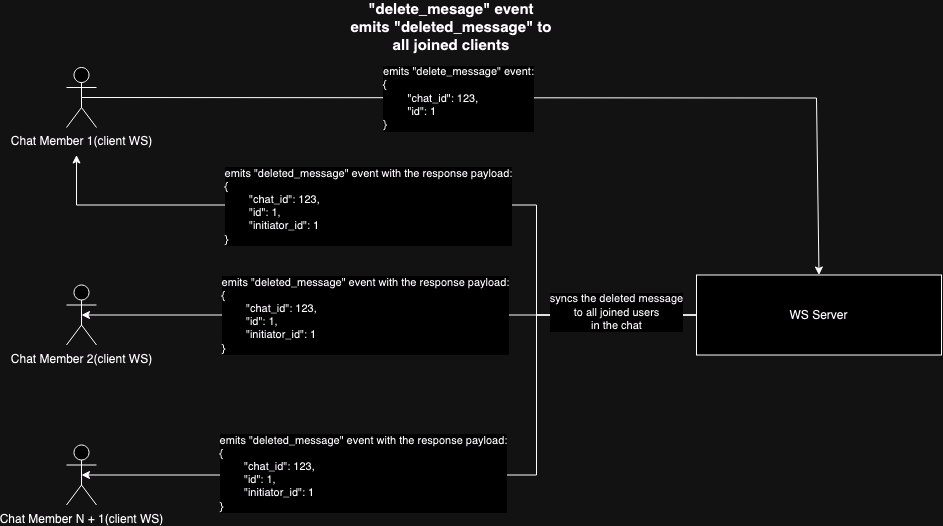

The diagram above was exported from draw.io. Its source (the exported page's mxGraphModel, read from the mxfile embedded in the PNG):
<mxGraphModel dx="1031" dy="1794" grid="1" gridSize="10" guides="1" tooltips="1" connect="1" arrows="1" fold="1" page="1" pageScale="1" pageWidth="850" pageHeight="1100" math="0" shadow="0">
  <root>
    <mxCell id="0" />
    <mxCell id="1" parent="0" />
    <mxCell id="2" value="Chat Member 2(client WS)" style="shape=umlActor;verticalLabelPosition=bottom;verticalAlign=top;html=1;outlineConnect=0;" vertex="1" parent="1">
      <mxGeometry x="110" y="1942.5" width="30" height="60" as="geometry" />
    </mxCell>
    <mxCell id="3" value="Chat Member 1(client WS)" style="shape=umlActor;verticalLabelPosition=bottom;verticalAlign=top;html=1;outlineConnect=0;" vertex="1" parent="1">
      <mxGeometry x="110" y="1725" width="30" height="60" as="geometry" />
    </mxCell>
    <mxCell id="4" value="Chat Member N + 1(client WS)" style="shape=umlActor;verticalLabelPosition=bottom;verticalAlign=top;html=1;outlineConnect=0;" vertex="1" parent="1">
      <mxGeometry x="110" y="2102.5" width="30" height="60" as="geometry" />
    </mxCell>
    <mxCell id="5" value="WS Server" style="rounded=0;whiteSpace=wrap;html=1;" vertex="1" parent="1">
      <mxGeometry x="740" y="1932.5" width="245" height="80" as="geometry" />
    </mxCell>
    <mxCell id="6" value="" style="endArrow=classic;html=1;rounded=0;exitX=0;exitY=0.5;exitDx=0;exitDy=0;" edge="1" source="5" parent="1">
      <mxGeometry width="50" height="50" relative="1" as="geometry">
        <mxPoint x="500" y="1972.5" as="sourcePoint" />
        <mxPoint x="120" y="1812.5" as="targetPoint" />
        <Array as="points">
          <mxPoint x="580" y="1972.5" />
          <mxPoint x="580" y="1912.5" />
          <mxPoint x="580" y="1862.5" />
          <mxPoint x="120" y="1862.5" />
        </Array>
      </mxGeometry>
    </mxCell>
    <mxCell id="7" value="&lt;div&gt;emits &quot;deleted_message&quot; event with the response payload:&lt;/div&gt;&lt;div align=&quot;left&quot;&gt;{&lt;/div&gt;&lt;div align=&quot;left&quot;&gt;&lt;span style=&quot;white-space: pre;&quot;&gt;&#09;&lt;/span&gt;&quot;chat_id&quot;: 123,&lt;/div&gt;&lt;div align=&quot;left&quot;&gt;&lt;span style=&quot;white-space: pre;&quot;&gt;&#09;&lt;/span&gt;&quot;id&quot;: 1,&lt;/div&gt;&lt;div align=&quot;left&quot;&gt;&lt;span style=&quot;white-space: pre;&quot;&gt;&#09;&lt;/span&gt;&quot;initiator_id&quot;: 1&lt;/div&gt;&lt;div align=&quot;left&quot;&gt;}&lt;br&gt;&lt;/div&gt;" style="edgeLabel;html=1;align=center;verticalAlign=middle;resizable=0;points=[];" vertex="1" connectable="0" parent="6">
      <mxGeometry x="-0.148" y="1" relative="1" as="geometry">
        <mxPoint x="-106" as="offset" />
      </mxGeometry>
    </mxCell>
    <mxCell id="8" value="" style="endArrow=classic;html=1;rounded=0;exitX=0;exitY=0.5;exitDx=0;exitDy=0;entryX=0.5;entryY=0.5;entryDx=0;entryDy=0;entryPerimeter=0;" edge="1" source="5" target="2" parent="1">
      <mxGeometry width="50" height="50" relative="1" as="geometry">
        <mxPoint x="480" y="2032.5" as="sourcePoint" />
        <mxPoint x="150" y="1912.5" as="targetPoint" />
      </mxGeometry>
    </mxCell>
    <mxCell id="9" value="&lt;div&gt;emits &quot;deleted_message&quot; event with the response payload:&lt;/div&gt;&lt;div align=&quot;left&quot;&gt;{&lt;/div&gt;&lt;div align=&quot;left&quot;&gt;&lt;span style=&quot;white-space: pre;&quot;&gt;&#09;&lt;/span&gt;&quot;chat_id&quot;: 123,&lt;/div&gt;&lt;div align=&quot;left&quot;&gt;&lt;span style=&quot;white-space: pre;&quot;&gt;&#09;&lt;/span&gt;&quot;id&quot;: 1,&lt;/div&gt;&lt;div align=&quot;left&quot;&gt;&lt;span style=&quot;white-space: pre;&quot;&gt;&#09;&lt;/span&gt;&quot;initiator_id&quot;: 1&lt;/div&gt;&lt;div align=&quot;left&quot;&gt;}&lt;br&gt;&lt;/div&gt;" style="edgeLabel;html=1;align=center;verticalAlign=middle;resizable=0;points=[];" vertex="1" connectable="0" parent="8">
      <mxGeometry x="0.215" relative="1" as="geometry">
        <mxPoint x="42" as="offset" />
      </mxGeometry>
    </mxCell>
    <mxCell id="10" value="" style="endArrow=classic;html=1;rounded=0;exitX=0;exitY=0.5;exitDx=0;exitDy=0;entryX=0.5;entryY=0.5;entryDx=0;entryDy=0;entryPerimeter=0;" edge="1" source="5" target="4" parent="1">
      <mxGeometry width="50" height="50" relative="1" as="geometry">
        <mxPoint x="410" y="2082.5" as="sourcePoint" />
        <mxPoint x="460" y="2032.5" as="targetPoint" />
        <Array as="points">
          <mxPoint x="580" y="1972.5" />
          <mxPoint x="580" y="2132.5" />
        </Array>
      </mxGeometry>
    </mxCell>
    <mxCell id="11" value="&lt;div&gt;syncs the deleted message&lt;/div&gt;&lt;div&gt;to all joined users&lt;/div&gt;&lt;div&gt;in the chat&lt;br&gt;&lt;/div&gt;" style="edgeLabel;html=1;align=center;verticalAlign=middle;resizable=0;points=[];" vertex="1" connectable="0" parent="10">
      <mxGeometry x="-0.7728" y="-3" relative="1" as="geometry">
        <mxPoint x="8" as="offset" />
      </mxGeometry>
    </mxCell>
    <mxCell id="12" value="&lt;div&gt;emits &quot;deleted_message&quot; event with the response payload:&lt;/div&gt;&lt;div align=&quot;left&quot;&gt;{&lt;/div&gt;&lt;div align=&quot;left&quot;&gt;&lt;span style=&quot;white-space: pre;&quot;&gt;&#09;&lt;/span&gt;&quot;chat_id&quot;: 123,&lt;/div&gt;&lt;div align=&quot;left&quot;&gt;&lt;span style=&quot;white-space: pre;&quot;&gt;&#09;&lt;/span&gt;&quot;id&quot;: 1,&lt;/div&gt;&lt;div align=&quot;left&quot;&gt;&lt;span style=&quot;white-space: pre;&quot;&gt;&#09;&lt;/span&gt;&quot;initiator_id&quot;: 1&lt;/div&gt;&lt;div align=&quot;left&quot;&gt;}&lt;br&gt;&lt;/div&gt;" style="edgeLabel;html=1;align=center;verticalAlign=middle;resizable=0;points=[];" vertex="1" connectable="0" parent="10">
      <mxGeometry x="0.2937" y="-2" relative="1" as="geometry">
        <mxPoint x="8" as="offset" />
      </mxGeometry>
    </mxCell>
    <mxCell id="13" value="" style="endArrow=classic;html=1;rounded=0;exitX=0.5;exitY=0.5;exitDx=0;exitDy=0;exitPerimeter=0;entryX=0.5;entryY=0;entryDx=0;entryDy=0;" edge="1" source="3" target="5" parent="1">
      <mxGeometry width="50" height="50" relative="1" as="geometry">
        <mxPoint x="400" y="1922.5" as="sourcePoint" />
        <mxPoint x="450" y="1872.5" as="targetPoint" />
        <Array as="points">
          <mxPoint x="860" y="1755.5" />
        </Array>
      </mxGeometry>
    </mxCell>
    <mxCell id="14" value="&lt;div&gt;emits &quot;delete_message&quot; event:&lt;/div&gt;&lt;div align=&quot;left&quot;&gt;{&lt;/div&gt;&lt;div align=&quot;left&quot;&gt;&lt;span style=&quot;white-space: pre;&quot;&gt;&#09;&lt;/span&gt;&quot;chat_id&quot;: 123,&lt;/div&gt;&lt;div align=&quot;left&quot;&gt;&lt;span style=&quot;white-space: pre;&quot;&gt;&#09;&lt;/span&gt;&quot;id&quot;: 1&lt;br&gt;&lt;/div&gt;&lt;div align=&quot;left&quot;&gt;}&lt;br&gt;&lt;/div&gt;" style="edgeLabel;html=1;align=center;verticalAlign=middle;resizable=0;points=[];" vertex="1" connectable="0" parent="13">
      <mxGeometry x="-0.1704" y="-4" relative="1" as="geometry">
        <mxPoint x="-1" y="-4" as="offset" />
      </mxGeometry>
    </mxCell>
    <mxCell id="15" value="&lt;b&gt;&lt;font style=&quot;font-size: 15px;&quot;&gt;&quot;delete_mesage&quot; event emits &quot;deleted_message&quot; to all joined clients&lt;br&gt;&lt;/font&gt;&lt;/b&gt;" style="text;html=1;align=center;verticalAlign=middle;whiteSpace=wrap;rounded=0;" vertex="1" parent="1">
      <mxGeometry x="390" y="1670" width="210" height="30" as="geometry" />
    </mxCell>
  </root>
</mxGraphModel>